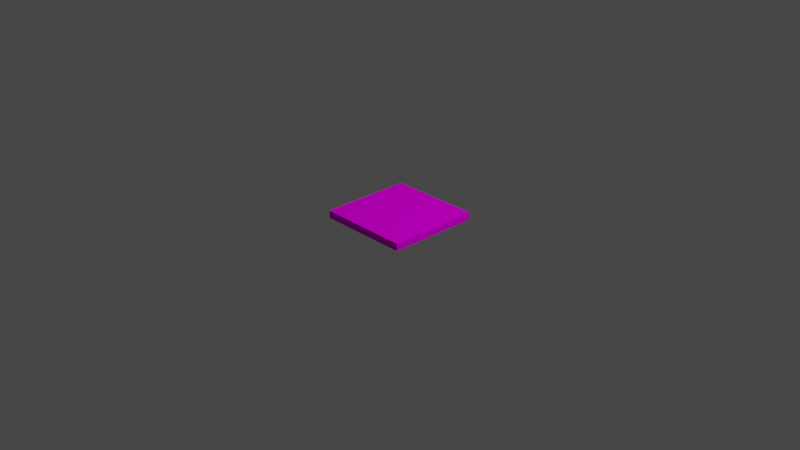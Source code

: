 # Source: TextureTest.blend  (saved by Blender 2.91.10; exported with 4.5.12 LTS)
import bpy
from mathutils import Matrix  # noqa: F401  (used for matrix-valued properties, if any)

bpy.ops.wm.read_factory_settings(use_empty=True)
scene = bpy.context.scene
scene.name = 'Scene'

# ---- collections
col_collection = bpy.data.collections.new('Collection'); scene.collection.children.link(col_collection)

# ---- images (referenced by path relative to the original .blend; pixels are not part of the script)
import os
ASSET_DIR = os.environ.get("B2B_ASSET_DIR", "")  # directory of the original .blend (textures are referenced by path, not embedded)
HERE = os.path.dirname(os.path.abspath(__file__))  # packed textures are extracted next to this script under _unpacked/

def load_image(name, relpath, width, height, colorspace="sRGB"):
    """Load a texture the original file referenced (path relative to the .blend, or extracted next to this script)."""
    p = next((c for c in (os.path.join(HERE, relpath), os.path.join(ASSET_DIR, relpath)) if relpath and os.path.exists(c)), "")
    if p:
        img = bpy.data.images.load(p, check_existing=True)
        img.name = name
    else:  # same state as the original file: an image datablock whose file is absent (Cycles renders it pink)
        img = bpy.data.images.new(name, width, height)
        img.source = "FILE"
        img.filepath = "//" + (relpath or name)
    img.colorspace_settings.name = colorspace
    return img
img_palette128_png = load_image('Palette128.png', 'Palette128.png', 1024, 1024, 'sRGB')

# ---- materials (node trees are filled in below, after node groups)
mat_palette64 = bpy.data.materials.new('Palette64')
mat_palette64.use_transparent_shadow = False

# ---- material node trees
mat_palette64.use_nodes = True; mat_palette64.node_tree.nodes.clear()
_N = mat_palette64.node_tree.nodes; _L = mat_palette64.node_tree.links
n0 = _N.new('ShaderNodeOutputMaterial'); n0.name = 'Material Output'; n0.location = (300, 300)
n1 = _N.new('ShaderNodeTexImage'); n1.name = 'Image Texture'; n1.location = (-144, 723)
n1.image = img_palette128_png
n2 = _N.new('ShaderNodeBsdfDiffuse'); n2.name = 'Diffuse BSDF'; n2.location = (121, 408)
_L.new(n1.outputs[0], n2.inputs[0])
_L.new(n2.outputs[0], n0.inputs[0])
n0.is_active_output = True

# ---- world
world_world = bpy.data.worlds.new('World'); scene.world = world_world
world_world.use_nodes = True; world_world.node_tree.nodes.clear()
_N = world_world.node_tree.nodes; _L = world_world.node_tree.links
n0 = _N.new('ShaderNodeOutputWorld'); n0.name = 'World Output'; n0.location = (300, 300)
n1 = _N.new('ShaderNodeBackground'); n1.name = 'Background'; n1.location = (10, 300)
n1.inputs[0].default_value = (0.05088, 0.05088, 0.05088, 1.0)
_L.new(n1.outputs[0], n0.inputs[0])
n0.is_active_output = True
world_world.color = (0.05088, 0.05088, 0.05088)
world_world.use_sun_shadow = False
world_world.sun_shadow_jitter_overblur = 0.0

# ---- cameras
cam_camera = bpy.data.cameras.new('Camera')
cam_camera.clip_end = 100.0
cam_camera.ortho_scale = 7.314

# ---- lights
light_light = bpy.data.lights.new('Light', 'POINT')
light_light.transmission_factor = 0.0
light_light.energy = 1000.0
light_light.shadow_soft_size = 0.1
light_light.shadow_maximum_resolution = 0.006
light_light.use_absolute_resolution = True

# ---- meshes
me_cube_001 = bpy.data.meshes.new('Cube.001')
me_cube_001.from_pydata([(-0.5, -0.5, 0.0), (-0.5, -0.5, 0.08005), (-0.5, 0.5, 0.0), (-0.5, 0.5, 0.08005), (0.5, -0.5, 0.0), (0.5, -0.5, 0.08005), (0.5, 0.5, 0.0), (0.5, 0.5, 0.08005)], [], [(0, 1, 3, 2), (2, 3, 7, 6), (6, 7, 5, 4), (4, 5, 1, 0), (2, 6, 4, 0), (7, 3, 1, 5)])
_uv = me_cube_001.uv_layers.new(name='UVMap')
_uv.uv.foreach_set('vector', [0.09496, 0.558, 0.1044, 0.558, 0.1044, 0.5641, 0.09496, 0.5641, 0.09496, 0.5641, 0.1044, 0.5641, 0.1044, 0.5703, 0.09496, 0.5703, 0.09496, 0.5703, 0.1044, 0.5703, 0.1044, 0.5765, 0.09496, 0.5765, 0.09496, 0.5765, 0.1044, 0.5765, 0.1044, 0.5827, 0.09496, 0.5827, 0.08555, 0.5703, 0.09496, 0.5703, 0.09496, 0.5765, 0.08555, 0.5765, 0.08957, 0.5689, 0.09898, 0.5689, 0.09898, 0.5751, 0.08957, 0.5751])
me_cube_001.materials.append(mat_palette64)
me_cube_001.use_remesh_fix_poles = True
me_cube_001.use_remesh_preserve_attributes = False
me_cube_001.use_mirror_vertex_groups = False
me_cube_001.update()

# ---- objects
ob_light = bpy.data.objects.new('Light', light_light)
ob_camera = bpy.data.objects.new('Camera', cam_camera)
ob_cube = bpy.data.objects.new('Cube', me_cube_001)

# ---- transforms, parenting, visibility, modifiers, constraints
ob_light.location = (4.076, 1.005, 5.904)
ob_light.rotation_euler = (0.6503, 0.05522, 1.866)
ob_light.lock_rotations_4d = False
ob_light.empty_display_type = 'ARROWS'
ob_light.color = (0.0, 0.0, 0.0, 0.0)
ob_light.lineart.crease_threshold = 0.0
ob_camera.location = (7.359, -6.926, 4.958)
ob_camera.rotation_euler = (1.109, 0.0, 0.8149)
ob_camera.lock_rotations_4d = False
ob_camera.empty_display_type = 'ARROWS'
ob_camera.color = (0.0, 0.0, 0.0, 0.0)
ob_camera.display_type = 'WIRE'
ob_camera.lineart.crease_threshold = 0.0
ob_cube.location = (0.0, 0.0, 0.0)
ob_cube.lineart.crease_threshold = 0.0

# ---- collection membership
col_collection.objects.link(ob_light)
col_collection.objects.link(ob_camera)
col_collection.objects.link(ob_cube)

# ---- scene / render settings (as saved in the file)
scene.camera = ob_camera
scene.frame_start = 1; scene.frame_end = 250; scene.frame_set(1)
scene.render.engine = 'BLENDER_EEVEE_NEXT'
scene.cycles.use_denoising = False
scene.cycles.samples = 128
scene.cycles.sampling_pattern = 'TABULATED_SOBOL'
scene.cycles.use_adaptive_sampling = False
scene.cycles.use_light_tree = False
scene.view_settings.view_transform = 'Filmic'
bpy.context.view_layer.update()
